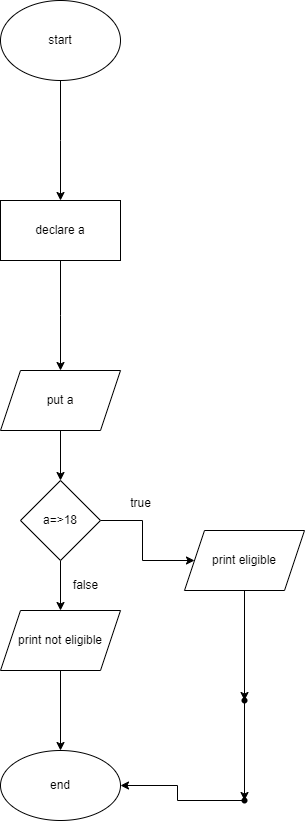

The diagram above was exported from draw.io. Its source (the exported page's mxGraphModel, read from the mxfile embedded in the PNG):
<mxGraphModel dx="794" dy="464" grid="1" gridSize="10" guides="1" tooltips="1" connect="1" arrows="1" fold="1" page="1" pageScale="1" pageWidth="827" pageHeight="1169" math="0" shadow="0">
  <root>
    <mxCell id="WIyWlLk6GJQsqaUBKTNV-0" />
    <mxCell id="WIyWlLk6GJQsqaUBKTNV-1" parent="WIyWlLk6GJQsqaUBKTNV-0" />
    <mxCell id="RME3g1h8ji6JUvr5U2-N-33" value="" style="edgeStyle=orthogonalEdgeStyle;rounded=0;orthogonalLoop=1;jettySize=auto;html=1;" edge="1" parent="WIyWlLk6GJQsqaUBKTNV-1" source="RME3g1h8ji6JUvr5U2-N-31">
      <mxGeometry relative="1" as="geometry">
        <mxPoint x="290" y="210" as="targetPoint" />
      </mxGeometry>
    </mxCell>
    <mxCell id="RME3g1h8ji6JUvr5U2-N-31" value="start" style="ellipse;whiteSpace=wrap;html=1;" vertex="1" parent="WIyWlLk6GJQsqaUBKTNV-1">
      <mxGeometry x="230" y="10" width="120" height="80" as="geometry" />
    </mxCell>
    <mxCell id="RME3g1h8ji6JUvr5U2-N-36" value="" style="edgeStyle=orthogonalEdgeStyle;rounded=0;orthogonalLoop=1;jettySize=auto;html=1;" edge="1" parent="WIyWlLk6GJQsqaUBKTNV-1" source="RME3g1h8ji6JUvr5U2-N-34">
      <mxGeometry relative="1" as="geometry">
        <mxPoint x="290" y="380" as="targetPoint" />
      </mxGeometry>
    </mxCell>
    <mxCell id="RME3g1h8ji6JUvr5U2-N-34" value="declare a" style="rounded=0;whiteSpace=wrap;html=1;" vertex="1" parent="WIyWlLk6GJQsqaUBKTNV-1">
      <mxGeometry x="230" y="210" width="120" height="60" as="geometry" />
    </mxCell>
    <mxCell id="RME3g1h8ji6JUvr5U2-N-39" value="" style="edgeStyle=orthogonalEdgeStyle;rounded=0;orthogonalLoop=1;jettySize=auto;html=1;" edge="1" parent="WIyWlLk6GJQsqaUBKTNV-1" source="RME3g1h8ji6JUvr5U2-N-37" target="RME3g1h8ji6JUvr5U2-N-38">
      <mxGeometry relative="1" as="geometry" />
    </mxCell>
    <mxCell id="RME3g1h8ji6JUvr5U2-N-37" value="put a" style="shape=parallelogram;perimeter=parallelogramPerimeter;whiteSpace=wrap;html=1;fixedSize=1;" vertex="1" parent="WIyWlLk6GJQsqaUBKTNV-1">
      <mxGeometry x="230" y="380" width="120" height="60" as="geometry" />
    </mxCell>
    <mxCell id="RME3g1h8ji6JUvr5U2-N-43" value="" style="edgeStyle=orthogonalEdgeStyle;rounded=0;orthogonalLoop=1;jettySize=auto;html=1;" edge="1" parent="WIyWlLk6GJQsqaUBKTNV-1" source="RME3g1h8ji6JUvr5U2-N-38" target="RME3g1h8ji6JUvr5U2-N-40">
      <mxGeometry relative="1" as="geometry" />
    </mxCell>
    <mxCell id="RME3g1h8ji6JUvr5U2-N-45" value="" style="edgeStyle=orthogonalEdgeStyle;rounded=0;orthogonalLoop=1;jettySize=auto;html=1;" edge="1" parent="WIyWlLk6GJQsqaUBKTNV-1" source="RME3g1h8ji6JUvr5U2-N-38" target="RME3g1h8ji6JUvr5U2-N-41">
      <mxGeometry relative="1" as="geometry" />
    </mxCell>
    <mxCell id="RME3g1h8ji6JUvr5U2-N-38" value="a=&amp;gt;18" style="rhombus;whiteSpace=wrap;html=1;" vertex="1" parent="WIyWlLk6GJQsqaUBKTNV-1">
      <mxGeometry x="250" y="490" width="80" height="80" as="geometry" />
    </mxCell>
    <mxCell id="RME3g1h8ji6JUvr5U2-N-47" value="" style="edgeStyle=orthogonalEdgeStyle;rounded=0;orthogonalLoop=1;jettySize=auto;html=1;" edge="1" parent="WIyWlLk6GJQsqaUBKTNV-1" source="RME3g1h8ji6JUvr5U2-N-40" target="RME3g1h8ji6JUvr5U2-N-46">
      <mxGeometry relative="1" as="geometry" />
    </mxCell>
    <mxCell id="RME3g1h8ji6JUvr5U2-N-40" value="print not eligible" style="shape=parallelogram;perimeter=parallelogramPerimeter;whiteSpace=wrap;html=1;fixedSize=1;" vertex="1" parent="WIyWlLk6GJQsqaUBKTNV-1">
      <mxGeometry x="230" y="620" width="120" height="60" as="geometry" />
    </mxCell>
    <mxCell id="RME3g1h8ji6JUvr5U2-N-49" value="" style="edgeStyle=orthogonalEdgeStyle;rounded=0;orthogonalLoop=1;jettySize=auto;html=1;" edge="1" parent="WIyWlLk6GJQsqaUBKTNV-1" source="RME3g1h8ji6JUvr5U2-N-41" target="RME3g1h8ji6JUvr5U2-N-48">
      <mxGeometry relative="1" as="geometry" />
    </mxCell>
    <mxCell id="RME3g1h8ji6JUvr5U2-N-41" value="print eligible" style="shape=parallelogram;perimeter=parallelogramPerimeter;whiteSpace=wrap;html=1;fixedSize=1;" vertex="1" parent="WIyWlLk6GJQsqaUBKTNV-1">
      <mxGeometry x="414" y="540" width="120" height="60" as="geometry" />
    </mxCell>
    <mxCell id="RME3g1h8ji6JUvr5U2-N-46" value="end" style="ellipse;whiteSpace=wrap;html=1;" vertex="1" parent="WIyWlLk6GJQsqaUBKTNV-1">
      <mxGeometry x="230" y="760" width="120" height="70" as="geometry" />
    </mxCell>
    <mxCell id="RME3g1h8ji6JUvr5U2-N-51" value="" style="edgeStyle=orthogonalEdgeStyle;rounded=0;orthogonalLoop=1;jettySize=auto;html=1;" edge="1" parent="WIyWlLk6GJQsqaUBKTNV-1" source="RME3g1h8ji6JUvr5U2-N-48" target="RME3g1h8ji6JUvr5U2-N-50">
      <mxGeometry relative="1" as="geometry" />
    </mxCell>
    <mxCell id="RME3g1h8ji6JUvr5U2-N-48" value="" style="shape=waypoint;sketch=0;size=6;pointerEvents=1;points=[];fillColor=default;resizable=0;rotatable=0;perimeter=centerPerimeter;snapToPoint=1;" vertex="1" parent="WIyWlLk6GJQsqaUBKTNV-1">
      <mxGeometry x="464" y="700" width="20" height="20" as="geometry" />
    </mxCell>
    <mxCell id="RME3g1h8ji6JUvr5U2-N-52" value="" style="edgeStyle=orthogonalEdgeStyle;rounded=0;orthogonalLoop=1;jettySize=auto;html=1;" edge="1" parent="WIyWlLk6GJQsqaUBKTNV-1" source="RME3g1h8ji6JUvr5U2-N-50" target="RME3g1h8ji6JUvr5U2-N-46">
      <mxGeometry relative="1" as="geometry" />
    </mxCell>
    <mxCell id="RME3g1h8ji6JUvr5U2-N-50" value="" style="shape=waypoint;sketch=0;size=6;pointerEvents=1;points=[];fillColor=default;resizable=0;rotatable=0;perimeter=centerPerimeter;snapToPoint=1;" vertex="1" parent="WIyWlLk6GJQsqaUBKTNV-1">
      <mxGeometry x="464" y="800" width="20" height="20" as="geometry" />
    </mxCell>
    <mxCell id="RME3g1h8ji6JUvr5U2-N-53" value="true" style="text;html=1;align=center;verticalAlign=middle;resizable=0;points=[];autosize=1;strokeColor=none;fillColor=none;" vertex="1" parent="WIyWlLk6GJQsqaUBKTNV-1">
      <mxGeometry x="350" y="498" width="40" height="30" as="geometry" />
    </mxCell>
    <mxCell id="RME3g1h8ji6JUvr5U2-N-54" value="false" style="text;html=1;align=center;verticalAlign=middle;resizable=0;points=[];autosize=1;strokeColor=none;fillColor=none;" vertex="1" parent="WIyWlLk6GJQsqaUBKTNV-1">
      <mxGeometry x="290" y="580" width="50" height="30" as="geometry" />
    </mxCell>
  </root>
</mxGraphModel>